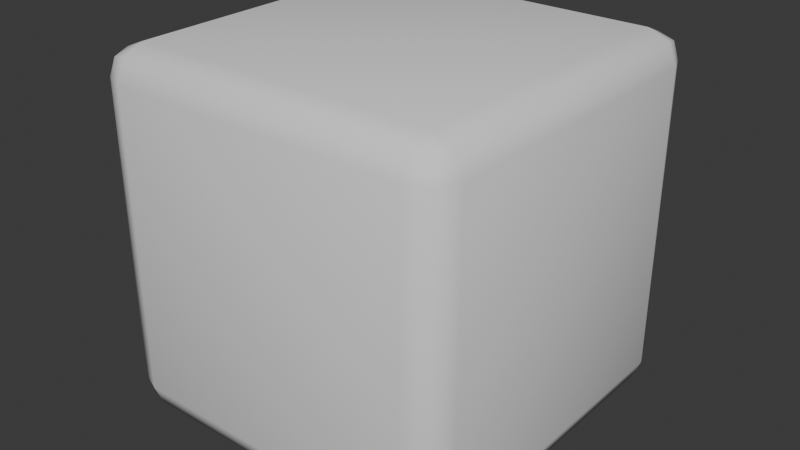 # Source: Rubik.blend  (saved by Blender 4.0.36; exported with 4.5.12 LTS)
import bpy
from mathutils import Matrix  # noqa: F401  (used for matrix-valued properties, if any)

bpy.ops.wm.read_factory_settings(use_empty=True)
scene = bpy.context.scene
scene.name = 'Scene'

# ---- world
world_world = bpy.data.worlds.new('World'); scene.world = world_world
world_world.use_nodes = True; world_world.node_tree.nodes.clear()
_N = world_world.node_tree.nodes; _L = world_world.node_tree.links
n0 = _N.new('ShaderNodeOutputWorld'); n0.name = 'World Output'; n0.location = (300, 300)
n1 = _N.new('ShaderNodeBackground'); n1.name = 'Background'; n1.location = (10, 300)
n1.inputs[0].default_value = (0.05088, 0.05088, 0.05088, 1.0)
_L.new(n1.outputs[0], n0.inputs[0])
n0.is_active_output = True
world_world.color = (0.05088, 0.05088, 0.05088)
world_world.use_sun_shadow = False
world_world.sun_shadow_jitter_overblur = 0.0

# ---- meshes
me_cube = bpy.data.meshes.new('Cube')
me_cube.from_pydata([(-0.06, -0.06, -1.341e-08), (-0.06, -0.06, 0.12), (-0.06, 0.06, -1.341e-08), (-0.06, 0.06, 0.12), (0.06, -0.06, -1.341e-08), (0.06, -0.06, 0.12), (0.06, 0.06, -1.341e-08), (0.06, 0.06, 0.12)], [], [(0, 1, 3, 2), (2, 3, 7, 6), (6, 7, 5, 4), (4, 5, 1, 0), (2, 6, 4, 0), (7, 3, 1, 5)])
me_cube.polygons.foreach_set('use_smooth', [True] * 6)
_uv = me_cube.uv_layers.new(name='UVMap')
_uv.uv.foreach_set('vector', [0.375, 0.0, 0.625, 0.0, 0.625, 0.25, 0.375, 0.25, 0.375, 0.25, 0.625, 0.25, 0.625, 0.5, 0.375, 0.5, 0.375, 0.5, 0.625, 0.5, 0.625, 0.75, 0.375, 0.75, 0.375, 0.75, 0.625, 0.75, 0.625, 1.0, 0.375, 1.0, 0.125, 0.5, 0.375, 0.5, 0.375, 0.75, 0.125, 0.75, 0.625, 0.5, 0.875, 0.5, 0.875, 0.75, 0.625, 0.75])
me_cube.update()

# ---- objects
ob_rubik = bpy.data.objects.new('Rubik', me_cube)

# ---- transforms, parenting, visibility, modifiers, constraints
ob_rubik.location = (0.0, 0.0, 0.0)
_m = ob_rubik.modifiers.new('Bevel', 'BEVEL')
_m.width = 0.01
_m.width_pct = 0.01
_m.segments = 2

# ---- collection membership
scene.collection.objects.link(ob_rubik)

# ---- scene / render settings (as saved in the file)
scene.frame_start = 1; scene.frame_end = 250; scene.frame_set(1)
scene.render.engine = 'BLENDER_EEVEE_NEXT'
scene.cycles.sampling_pattern = 'TABULATED_SOBOL'
bpy.context.view_layer.update()

# ---- added for rendering (the .blend has no active camera and no usable light): camera, sun
cam_auto = bpy.data.cameras.new('AutoCamera')
cam_auto.lens = 50.0
cam_auto.sensor_width = 36.0
cam_auto.clip_end = 1000.0
ob_auto_camera = bpy.data.objects.new('AutoCamera', cam_auto)
scene.collection.objects.link(ob_auto_camera)
ob_auto_camera.location = (0.192304, -0.230765, 0.213843)
ob_auto_camera.rotation_euler = (1.09748, -7.21219e-08, 0.694738)
scene.camera = ob_auto_camera
light_auto_sun = bpy.data.lights.new('AutoSun', 'SUN')
light_auto_sun.energy = 3.0
light_auto_sun.angle = 0.0523599
ob_auto_sun = bpy.data.objects.new('AutoSun', light_auto_sun)
scene.collection.objects.link(ob_auto_sun)
ob_auto_sun.rotation_euler = (0.872665, 0.174533, 0.523599)
bpy.context.view_layer.update()
